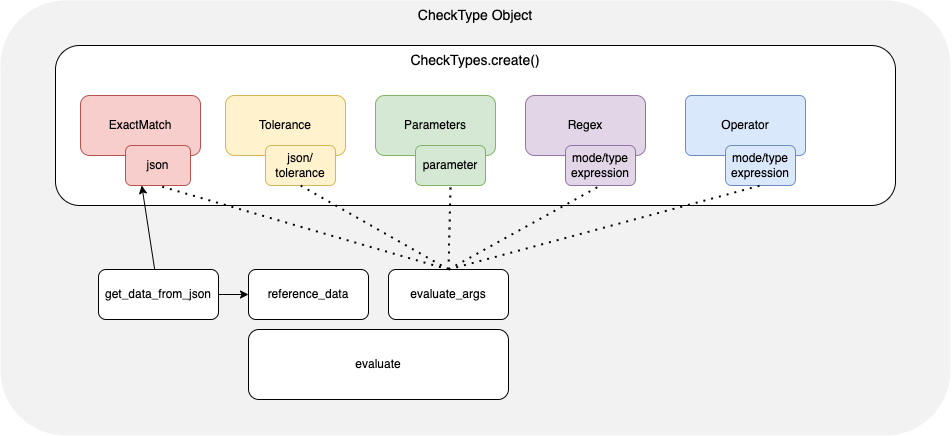

The diagram above was exported from draw.io. Its source (the exported page's mxGraphModel, read from the mxfile embedded in the PNG):
<mxGraphModel dx="-5" dy="1049" grid="1" gridSize="10" guides="1" tooltips="1" connect="1" arrows="1" fold="1" page="1" pageScale="1" pageWidth="1169" pageHeight="827" math="0" shadow="0">
  <root>
    <mxCell id="qOQoSXrU2J14hifewNcs-0" />
    <mxCell id="qOQoSXrU2J14hifewNcs-1" parent="qOQoSXrU2J14hifewNcs-0" />
    <mxCell id="z8L60PBEsuvbNK4t675D-1" value="&lt;font style=&quot;font-size: 14px&quot;&gt;CheckType Object&lt;/font&gt;" style="rounded=1;whiteSpace=wrap;html=1;verticalAlign=top;fillColor=#F2F2F2;strokeColor=none;" parent="qOQoSXrU2J14hifewNcs-1" vertex="1">
      <mxGeometry x="1245" y="15" width="950" height="435" as="geometry" />
    </mxCell>
    <mxCell id="qOQoSXrU2J14hifewNcs-41" value="&lt;div style=&quot;font-size: 14px&quot;&gt;&lt;font style=&quot;font-size: 14px&quot;&gt;CheckTypes.create()&lt;/font&gt;&lt;/div&gt;" style="rounded=1;whiteSpace=wrap;html=1;verticalAlign=top;" parent="qOQoSXrU2J14hifewNcs-1" vertex="1">
      <mxGeometry x="1300" y="60" width="840" height="160" as="geometry" />
    </mxCell>
    <mxCell id="qOQoSXrU2J14hifewNcs-43" value="reference_data" style="rounded=1;whiteSpace=wrap;html=1;" parent="qOQoSXrU2J14hifewNcs-1" vertex="1">
      <mxGeometry x="1493" y="284" width="120" height="50" as="geometry" />
    </mxCell>
    <mxCell id="qOQoSXrU2J14hifewNcs-45" value="ExactMatch" style="rounded=1;whiteSpace=wrap;html=1;fillColor=#f8cecc;strokeColor=#b85450;" parent="qOQoSXrU2J14hifewNcs-1" vertex="1">
      <mxGeometry x="1325" y="110" width="120" height="60" as="geometry" />
    </mxCell>
    <mxCell id="qOQoSXrU2J14hifewNcs-46" value="Tolerance" style="rounded=1;whiteSpace=wrap;html=1;fillColor=#fff2cc;strokeColor=#d6b656;" parent="qOQoSXrU2J14hifewNcs-1" vertex="1">
      <mxGeometry x="1470" y="110" width="120" height="60" as="geometry" />
    </mxCell>
    <mxCell id="qOQoSXrU2J14hifewNcs-47" value="Parameters" style="rounded=1;whiteSpace=wrap;html=1;fillColor=#d5e8d4;strokeColor=#82b366;" parent="qOQoSXrU2J14hifewNcs-1" vertex="1">
      <mxGeometry x="1620" y="110" width="120" height="60" as="geometry" />
    </mxCell>
    <mxCell id="z8L60PBEsuvbNK4t675D-14" style="rounded=0;jumpStyle=arc;orthogonalLoop=1;jettySize=auto;html=1;fontSize=14;startArrow=none;startFill=0;endArrow=classic;endFill=1;" parent="qOQoSXrU2J14hifewNcs-1" source="qOQoSXrU2J14hifewNcs-48" target="qOQoSXrU2J14hifewNcs-43" edge="1">
      <mxGeometry relative="1" as="geometry" />
    </mxCell>
    <mxCell id="UdFZMuqPd88D0w6rDMh--1" style="edgeStyle=none;rounded=0;orthogonalLoop=1;jettySize=auto;html=1;entryX=0.25;entryY=1;entryDx=0;entryDy=0;" edge="1" parent="qOQoSXrU2J14hifewNcs-1" source="qOQoSXrU2J14hifewNcs-48" target="qOQoSXrU2J14hifewNcs-49">
      <mxGeometry relative="1" as="geometry" />
    </mxCell>
    <mxCell id="qOQoSXrU2J14hifewNcs-48" value="get_data_from_json" style="rounded=1;whiteSpace=wrap;html=1;" parent="qOQoSXrU2J14hifewNcs-1" vertex="1">
      <mxGeometry x="1343" y="284" width="120" height="50" as="geometry" />
    </mxCell>
    <mxCell id="qOQoSXrU2J14hifewNcs-49" value="json" style="rounded=1;whiteSpace=wrap;html=1;fillColor=#f8cecc;strokeColor=#b85450;" parent="qOQoSXrU2J14hifewNcs-1" vertex="1">
      <mxGeometry x="1370" y="160" width="65" height="40" as="geometry" />
    </mxCell>
    <mxCell id="qOQoSXrU2J14hifewNcs-50" value="json/&lt;br&gt;tolerance" style="rounded=1;whiteSpace=wrap;html=1;fillColor=#fff2cc;strokeColor=#d6b656;" parent="qOQoSXrU2J14hifewNcs-1" vertex="1">
      <mxGeometry x="1510" y="160" width="70" height="40" as="geometry" />
    </mxCell>
    <mxCell id="qOQoSXrU2J14hifewNcs-52" value="" style="endArrow=none;dashed=1;html=1;dashPattern=1 3;strokeWidth=2;rounded=0;entryX=0.5;entryY=1;entryDx=0;entryDy=0;exitX=0.5;exitY=0;exitDx=0;exitDy=0;" parent="qOQoSXrU2J14hifewNcs-1" source="qOQoSXrU2J14hifewNcs-44" target="qOQoSXrU2J14hifewNcs-49" edge="1">
      <mxGeometry width="50" height="50" relative="1" as="geometry">
        <mxPoint x="1510" y="580" as="sourcePoint" />
        <mxPoint x="1420" y="260" as="targetPoint" />
      </mxGeometry>
    </mxCell>
    <mxCell id="qOQoSXrU2J14hifewNcs-53" value="" style="endArrow=none;dashed=1;html=1;dashPattern=1 3;strokeWidth=2;rounded=0;entryX=0.5;entryY=1;entryDx=0;entryDy=0;exitX=0.5;exitY=0;exitDx=0;exitDy=0;" parent="qOQoSXrU2J14hifewNcs-1" source="qOQoSXrU2J14hifewNcs-44" target="qOQoSXrU2J14hifewNcs-50" edge="1">
      <mxGeometry width="50" height="50" relative="1" as="geometry">
        <mxPoint x="1520" y="520" as="sourcePoint" />
        <mxPoint x="1800" y="260" as="targetPoint" />
      </mxGeometry>
    </mxCell>
    <mxCell id="qOQoSXrU2J14hifewNcs-42" value="evaluate" style="rounded=1;whiteSpace=wrap;html=1;direction=north;" parent="qOQoSXrU2J14hifewNcs-1" vertex="1">
      <mxGeometry x="1493" y="344" width="260" height="70" as="geometry" />
    </mxCell>
    <mxCell id="qOQoSXrU2J14hifewNcs-44" value="evaluate_args" style="rounded=1;whiteSpace=wrap;html=1;" parent="qOQoSXrU2J14hifewNcs-1" vertex="1">
      <mxGeometry x="1633" y="284" width="120" height="50" as="geometry" />
    </mxCell>
    <mxCell id="z8L60PBEsuvbNK4t675D-3" value="parameter" style="rounded=1;whiteSpace=wrap;html=1;fillColor=#d5e8d4;strokeColor=#82b366;" parent="qOQoSXrU2J14hifewNcs-1" vertex="1">
      <mxGeometry x="1660" y="160" width="70" height="40" as="geometry" />
    </mxCell>
    <mxCell id="z8L60PBEsuvbNK4t675D-4" value="Regex" style="rounded=1;whiteSpace=wrap;html=1;fillColor=#e1d5e7;strokeColor=#9673a6;" parent="qOQoSXrU2J14hifewNcs-1" vertex="1">
      <mxGeometry x="1770" y="110" width="120" height="60" as="geometry" />
    </mxCell>
    <mxCell id="z8L60PBEsuvbNK4t675D-5" value="mode/type expression" style="rounded=1;whiteSpace=wrap;html=1;fillColor=#e1d5e7;strokeColor=#9673a6;" parent="qOQoSXrU2J14hifewNcs-1" vertex="1">
      <mxGeometry x="1810" y="160" width="70" height="40" as="geometry" />
    </mxCell>
    <mxCell id="z8L60PBEsuvbNK4t675D-6" value="Operator" style="rounded=1;whiteSpace=wrap;html=1;fillColor=#dae8fc;strokeColor=#6c8ebf;arcSize=10;" parent="qOQoSXrU2J14hifewNcs-1" vertex="1">
      <mxGeometry x="1930" y="110" width="120" height="60" as="geometry" />
    </mxCell>
    <mxCell id="z8L60PBEsuvbNK4t675D-7" value="mode/type expression" style="rounded=1;whiteSpace=wrap;html=1;fillColor=#dae8fc;strokeColor=#6c8ebf;" parent="qOQoSXrU2J14hifewNcs-1" vertex="1">
      <mxGeometry x="1970" y="160" width="70" height="40" as="geometry" />
    </mxCell>
    <mxCell id="z8L60PBEsuvbNK4t675D-9" value="" style="endArrow=none;dashed=1;html=1;dashPattern=1 3;strokeWidth=2;rounded=0;entryX=0.5;entryY=1;entryDx=0;entryDy=0;exitX=0.5;exitY=0;exitDx=0;exitDy=0;" parent="qOQoSXrU2J14hifewNcs-1" source="qOQoSXrU2J14hifewNcs-44" target="z8L60PBEsuvbNK4t675D-3" edge="1">
      <mxGeometry width="50" height="50" relative="1" as="geometry">
        <mxPoint x="1540" y="525" as="sourcePoint" />
        <mxPoint x="1555" y="210" as="targetPoint" />
      </mxGeometry>
    </mxCell>
    <mxCell id="z8L60PBEsuvbNK4t675D-10" value="" style="endArrow=none;dashed=1;html=1;dashPattern=1 3;strokeWidth=2;rounded=0;entryX=0.5;entryY=1;entryDx=0;entryDy=0;exitX=0.5;exitY=0;exitDx=0;exitDy=0;" parent="qOQoSXrU2J14hifewNcs-1" source="qOQoSXrU2J14hifewNcs-44" target="z8L60PBEsuvbNK4t675D-5" edge="1">
      <mxGeometry width="50" height="50" relative="1" as="geometry">
        <mxPoint x="1540" y="525" as="sourcePoint" />
        <mxPoint x="1705" y="210" as="targetPoint" />
      </mxGeometry>
    </mxCell>
    <mxCell id="z8L60PBEsuvbNK4t675D-11" value="" style="endArrow=none;dashed=1;html=1;dashPattern=1 3;strokeWidth=2;rounded=0;entryX=0.5;entryY=1;entryDx=0;entryDy=0;exitX=0.5;exitY=0;exitDx=0;exitDy=0;" parent="qOQoSXrU2J14hifewNcs-1" source="qOQoSXrU2J14hifewNcs-44" target="z8L60PBEsuvbNK4t675D-7" edge="1">
      <mxGeometry width="50" height="50" relative="1" as="geometry">
        <mxPoint x="1540" y="525" as="sourcePoint" />
        <mxPoint x="1855" y="210" as="targetPoint" />
      </mxGeometry>
    </mxCell>
  </root>
</mxGraphModel>